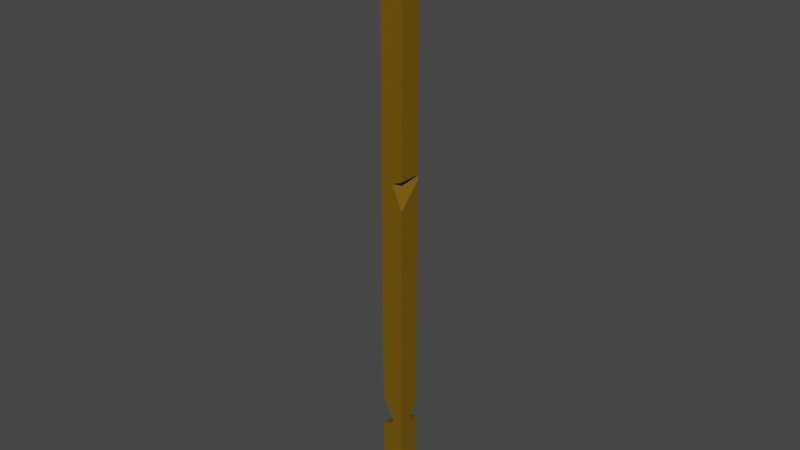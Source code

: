 # Source: strut.blend  (saved by Blender 2.91.10; exported with 4.5.12 LTS)
import bpy
from mathutils import Matrix  # noqa: F401  (used for matrix-valued properties, if any)

bpy.ops.wm.read_factory_settings(use_empty=True)
scene = bpy.context.scene
scene.name = 'Scene'

# ---- collections
col_collection = bpy.data.collections.new('Collection'); scene.collection.children.link(col_collection)

# ---- materials (node trees are filled in below, after node groups)
mat_material = bpy.data.materials.new('Material')
mat_material.alpha_threshold = 0.0
mat_material.use_transparent_shadow = False
mat_material.line_color = (0.0, 0.0, 0.0, 1.0)
mat_material_001 = bpy.data.materials.new('Material.001')
mat_material_001.use_transparent_shadow = False

# ---- material node trees
mat_material.use_nodes = True; mat_material.node_tree.nodes.clear()
_N = mat_material.node_tree.nodes; _L = mat_material.node_tree.links
n0 = _N.new('ShaderNodeOutputMaterial'); n0.name = 'Material Output'; n0.location = (300, 300)
n1 = _N.new('ShaderNodeBsdfPrincipled'); n1.name = 'Principled BSDF'; n1.location = (10, 300)
n1.distribution = 'GGX'
n1.subsurface_method = 'BURLEY'
n1.inputs[0].default_value = (0.1758, 0.09426, 0.0, 1.0)
n1.inputs[2].default_value = 0.4
n1.inputs[3].default_value = 1.45
n1.inputs[27].default_value = (0.0, 0.0, 0.0, 1.0)
n1.inputs[28].default_value = 1.0
_L.new(n1.outputs[0], n0.inputs[0])
n0.is_active_output = True
mat_material_001.use_nodes = True; mat_material_001.node_tree.nodes.clear()
_N = mat_material_001.node_tree.nodes; _L = mat_material_001.node_tree.links
n0 = _N.new('ShaderNodeBsdfPrincipled'); n0.name = 'Principled BSDF'; n0.location = (10, 300)
n0.distribution = 'GGX'
n0.subsurface_method = 'BURLEY'
n0.inputs[0].default_value = (0.3883, 0.3883, 0.3883, 1.0)
n0.inputs[1].default_value = 1.0
n0.inputs[3].default_value = 1.45
n0.inputs[27].default_value = (0.0, 0.0, 0.0, 1.0)
n0.inputs[28].default_value = 1.0
n1 = _N.new('ShaderNodeOutputMaterial'); n1.name = 'Material Output'; n1.location = (300, 300)
_L.new(n0.outputs[0], n1.inputs[0])
n1.is_active_output = True

# ---- world
world_world = bpy.data.worlds.new('World'); scene.world = world_world
world_world.use_nodes = True; world_world.node_tree.nodes.clear()
_N = world_world.node_tree.nodes; _L = world_world.node_tree.links
n0 = _N.new('ShaderNodeOutputWorld'); n0.name = 'World Output'; n0.location = (300, 300)
n1 = _N.new('ShaderNodeBackground'); n1.name = 'Background'; n1.location = (10, 300)
n1.inputs[0].default_value = (0.05088, 0.05088, 0.05088, 1.0)
_L.new(n1.outputs[0], n0.inputs[0])
n0.is_active_output = True
world_world.color = (0.05088, 0.05088, 0.05088)
world_world.use_sun_shadow = False
world_world.sun_shadow_jitter_overblur = 0.0

# ---- meshes
me_cube = bpy.data.meshes.new('Cube')
me_cube.from_pydata([(1.0, 1.0, 1.0), (1.0, 1.0, -1.0), (1.0, -1.0, 1.0), (1.0, -1.0, -1.0), (-1.0, 1.0, 1.0), (-1.0, 1.0, -1.0), (-1.0, -1.0, 1.0), (-1.0, -1.0, -1.0), (-1.0, -1.0, 0.1442), (-0.06567, 1.0, 0.1455), (-1.0, 1.0, 0.06669), (-0.8437, -1.0, 0.1574), (-1.0, -1.0, 0.1598), (-1.0, 1.0, 0.1602), (-1.0, -1.0, -0.688), (-1.0, -0.06953, -0.6836), (1.0, 1.0, -0.7088), (1.0, -1.0, -0.718), (-0.1747, 1.0, -0.6911), (-1.0, -1.0, -0.6269), (1.0, 1.0, -0.6088), (1.0, -1.0, -0.4869)], [], [(0, 4, 6, 2), (5, 1, 3, 7), (10, 8, 11, 9), (9, 11, 12, 13), (12, 6, 4, 13), (17, 16, 18, 15, 14), (15, 18, 20, 21, 19), (20, 0, 2, 21), (17, 3, 1, 16), (14, 7, 3, 17), (21, 2, 6, 12, 11, 8, 19), (19, 8, 10, 5, 7, 14, 15), (1, 5, 10, 9, 13, 4, 0, 20, 18, 16)])
_uv = me_cube.uv_layers.new(name='UVMap')
_uv.uv.foreach_set('vector', [0.625, 0.5, 0.875, 0.5, 0.875, 0.75, 0.625, 0.75, 0.125, 0.5, 0.375, 0.5, 0.375, 0.75, 0.125, 0.75, 0.4241, 0.0494, 0.4695, 0.008262, 0.4694, 0.0, 0.4238, 0.0, 0.4238, 1.0, 0.4694, 1.0, 0.4708, 0.9967, 0.4321, 0.9803, 0.52, 0.0, 0.625, 0.0, 0.625, 0.25, 0.52, 0.25, 0.5077, 0.4513, 0.4756, 0.479, 0.492, 0.5, 0.5208, 0.5, 0.5357, 0.4871, 0.5208, 0.5, 0.492, 0.5, 0.4842, 0.5528, 0.5276, 0.6221, 0.5409, 0.5323, 0.4239, 0.5, 0.625, 0.5, 0.625, 0.75, 0.4391, 0.75, 0.4102, 0.75, 0.375, 0.75, 0.375, 0.5, 0.4114, 0.5, 0.414, 1.0, 0.375, 1.0, 0.375, 0.75, 0.4102, 0.75, 0.4391, 0.75, 0.625, 0.75, 0.625, 1.0, 0.52, 1.0, 0.5197, 0.9805, 0.518, 1.0, 0.4216, 1.0, 0.4216, 0.0, 0.518, 0.0, 0.5083, 0.25, 0.375, 0.25, 0.375, 0.0, 0.414, 0.0, 0.4145, 0.1163, 0.375, 0.5, 0.375, 0.25, 0.5083, 0.25, 0.5182, 0.3668, 0.52, 0.25, 0.625, 0.25, 0.625, 0.5, 0.4239, 0.5, 0.4136, 0.3532, 0.4114, 0.5])
me_cube.materials.append(mat_material)
me_cube.use_remesh_preserve_volume = False
me_cube.use_remesh_preserve_attributes = False
me_cube.use_mirror_vertex_groups = False
me_cube.update()
me_cube_002 = bpy.data.meshes.new('Cube.002')
me_cube_002.from_pydata([(-1.0, -1.0, -1.0), (-1.0, -1.0, 1.0), (-1.0, 1.0, -1.0), (-1.0, 1.0, 1.0), (1.0, -1.0, -1.0), (1.0, -1.0, 1.0), (1.0, 1.0, -1.0), (1.0, 1.0, 1.0)], [], [(0, 1, 3, 2), (2, 3, 7, 6), (6, 7, 5, 4), (4, 5, 1, 0), (2, 6, 4, 0), (7, 3, 1, 5)])
_uv = me_cube_002.uv_layers.new(name='UVMap')
_uv.uv.foreach_set('vector', [0.375, 0.0, 0.625, 0.0, 0.625, 0.25, 0.375, 0.25, 0.375, 0.25, 0.625, 0.25, 0.625, 0.5, 0.375, 0.5, 0.375, 0.5, 0.625, 0.5, 0.625, 0.75, 0.375, 0.75, 0.375, 0.75, 0.625, 0.75, 0.625, 1.0, 0.375, 1.0, 0.125, 0.5, 0.375, 0.5, 0.375, 0.75, 0.125, 0.75, 0.625, 0.5, 0.875, 0.5, 0.875, 0.75, 0.625, 0.75])
me_cube_002.materials.append(mat_material_001)
me_cube_002.use_remesh_fix_poles = True
me_cube_002.use_remesh_preserve_attributes = False
me_cube_002.use_mirror_vertex_groups = False
me_cube_002.update()
me_cube_003 = bpy.data.meshes.new('Cube.003')
me_cube_003.from_pydata([(-1.0, -1.0, -1.0), (-1.0, -1.0, 1.0), (-1.0, 1.0, -1.0), (-1.0, 1.0, 1.0), (1.0, -1.0, -1.0), (1.0, -1.0, 1.0), (1.0, 1.0, -1.0), (1.0, 1.0, 1.0)], [], [(0, 1, 3, 2), (2, 3, 7, 6), (6, 7, 5, 4), (4, 5, 1, 0), (2, 6, 4, 0), (7, 3, 1, 5)])
_uv = me_cube_003.uv_layers.new(name='UVMap')
_uv.uv.foreach_set('vector', [0.375, 0.0, 0.625, 0.0, 0.625, 0.25, 0.375, 0.25, 0.375, 0.25, 0.625, 0.25, 0.625, 0.5, 0.375, 0.5, 0.375, 0.5, 0.625, 0.5, 0.625, 0.75, 0.375, 0.75, 0.375, 0.75, 0.625, 0.75, 0.625, 1.0, 0.375, 1.0, 0.125, 0.5, 0.375, 0.5, 0.375, 0.75, 0.125, 0.75, 0.625, 0.5, 0.875, 0.5, 0.875, 0.75, 0.625, 0.75])
me_cube_003.materials.append(mat_material_001)
me_cube_003.use_remesh_fix_poles = True
me_cube_003.use_remesh_preserve_attributes = False
me_cube_003.use_mirror_vertex_groups = False
me_cube_003.update()

# ---- objects
ob_cube = bpy.data.objects.new('Cube', me_cube)
ob_cube_001 = bpy.data.objects.new('Cube.001', me_cube_002)
ob_cube_002 = bpy.data.objects.new('Cube.002', me_cube_003)

# ---- transforms, parenting, visibility, modifiers, constraints
ob_cube.location = (0.0, 0.0, 0.0)
ob_cube.scale = (-0.1681, -0.1681, 4.599)
ob_cube.lock_rotations_4d = False
ob_cube.empty_display_type = 'ARROWS'
ob_cube.lineart.crease_threshold = 0.0
ob_cube_001.location = (-0.1266, 0.0988, -3.003)
ob_cube_001.scale = (0.01069, 0.01069, 0.8281)
ob_cube_001.lineart.crease_threshold = 0.0
ob_cube_002.location = (0.05161, 0.01178, -3.003)
ob_cube_002.scale = (0.01069, 0.01069, 0.8281)
ob_cube_002.lineart.crease_threshold = 0.0

# ---- collection membership
col_collection.objects.link(ob_cube)
col_collection.objects.link(ob_cube_001)
col_collection.objects.link(ob_cube_002)

# ---- scene / render settings (as saved in the file)
scene.frame_start = 1; scene.frame_end = 250; scene.frame_set(1)
scene.render.engine = 'BLENDER_EEVEE_NEXT'
scene.cycles.use_denoising = False
scene.cycles.samples = 128
scene.cycles.sampling_pattern = 'TABULATED_SOBOL'
scene.cycles.use_adaptive_sampling = False
scene.cycles.use_light_tree = False
scene.view_settings.view_transform = 'Filmic'
bpy.context.view_layer.update()

# ---- added for rendering (the .blend has no active camera and no usable light): camera, sun
cam_auto = bpy.data.cameras.new('AutoCamera')
cam_auto.lens = 50.0
cam_auto.sensor_width = 36.0
cam_auto.clip_end = 1000.0
ob_auto_camera = bpy.data.objects.new('AutoCamera', cam_auto)
scene.collection.objects.link(ob_auto_camera)
ob_auto_camera.location = (8.52245, -10.2269, 6.81796)
ob_auto_camera.rotation_euler = (1.09748, -7.21219e-08, 0.694738)
scene.camera = ob_auto_camera
light_auto_sun = bpy.data.lights.new('AutoSun', 'SUN')
light_auto_sun.energy = 3.0
light_auto_sun.angle = 0.0523599
ob_auto_sun = bpy.data.objects.new('AutoSun', light_auto_sun)
scene.collection.objects.link(ob_auto_sun)
ob_auto_sun.rotation_euler = (0.872665, 0.174533, 0.523599)
bpy.context.view_layer.update()
